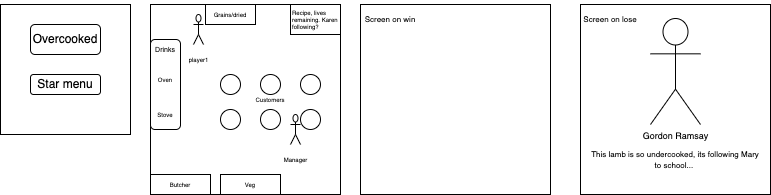

The diagram above was exported from draw.io. Its source (the exported page's mxGraphModel, read from the mxfile embedded in the PNG):
<mxGraphModel dx="1186" dy="588" grid="1" gridSize="10" guides="1" tooltips="1" connect="1" arrows="1" fold="1" page="1" pageScale="1" pageWidth="850" pageHeight="1100" math="0" shadow="0">
  <root>
    <mxCell id="0" />
    <mxCell id="1" parent="0" />
    <mxCell id="hFHzpCQ074M_v_YwMoAW-1" value="" style="whiteSpace=wrap;html=1;aspect=fixed;" parent="1" vertex="1">
      <mxGeometry x="30" y="20" width="130" height="130" as="geometry" />
    </mxCell>
    <mxCell id="hFHzpCQ074M_v_YwMoAW-3" value="Overcooked" style="rounded=1;whiteSpace=wrap;html=1;" parent="1" vertex="1">
      <mxGeometry x="60" y="40" width="70" height="30" as="geometry" />
    </mxCell>
    <mxCell id="hFHzpCQ074M_v_YwMoAW-4" value="Star menu" style="rounded=1;whiteSpace=wrap;html=1;" parent="1" vertex="1">
      <mxGeometry x="60" y="90" width="70" height="20" as="geometry" />
    </mxCell>
    <mxCell id="hFHzpCQ074M_v_YwMoAW-7" value="" style="whiteSpace=wrap;html=1;aspect=fixed;" parent="1" vertex="1">
      <mxGeometry x="180" y="20" width="190" height="190" as="geometry" />
    </mxCell>
    <mxCell id="hFHzpCQ074M_v_YwMoAW-8" value="&lt;p&gt;&lt;br&gt;&lt;/p&gt;" style="rounded=0;whiteSpace=wrap;html=1;align=left;" parent="1" vertex="1">
      <mxGeometry x="320" y="20" width="50" height="30" as="geometry" />
    </mxCell>
    <mxCell id="hFHzpCQ074M_v_YwMoAW-9" value="&lt;font style=&quot;font-size: 6px&quot;&gt;Manager&lt;/font&gt;&lt;br&gt;" style="shape=umlActor;verticalLabelPosition=bottom;verticalAlign=top;html=1;outlineConnect=0;" parent="1" vertex="1">
      <mxGeometry x="320" y="130" width="10" height="30" as="geometry" />
    </mxCell>
    <mxCell id="hFHzpCQ074M_v_YwMoAW-12" value="&lt;font style=&quot;font-size: 6px&quot;&gt;player1&lt;br&gt;&lt;/font&gt;" style="shape=umlActor;verticalLabelPosition=bottom;verticalAlign=top;html=1;outlineConnect=0;" parent="1" vertex="1">
      <mxGeometry x="223" y="30" width="10" height="30" as="geometry" />
    </mxCell>
    <mxCell id="hFHzpCQ074M_v_YwMoAW-15" value="Butcher" style="rounded=0;whiteSpace=wrap;html=1;fontSize=6;" parent="1" vertex="1">
      <mxGeometry x="180" y="190" width="60" height="20" as="geometry" />
    </mxCell>
    <mxCell id="hFHzpCQ074M_v_YwMoAW-16" value="Veg" style="rounded=0;whiteSpace=wrap;html=1;fontSize=6;" parent="1" vertex="1">
      <mxGeometry x="250" y="190" width="60" height="20" as="geometry" />
    </mxCell>
    <mxCell id="hFHzpCQ074M_v_YwMoAW-17" value="" style="rounded=1;whiteSpace=wrap;html=1;fontSize=6;" parent="1" vertex="1">
      <mxGeometry x="180" y="55" width="30" height="90" as="geometry" />
    </mxCell>
    <mxCell id="hFHzpCQ074M_v_YwMoAW-19" value="Stove" style="text;html=1;strokeColor=none;fillColor=none;align=center;verticalAlign=middle;whiteSpace=wrap;rounded=0;fontSize=6;" parent="1" vertex="1">
      <mxGeometry x="165" y="115" width="60" height="30" as="geometry" />
    </mxCell>
    <mxCell id="hFHzpCQ074M_v_YwMoAW-20" value="Oven" style="text;html=1;strokeColor=none;fillColor=none;align=center;verticalAlign=middle;whiteSpace=wrap;rounded=0;fontSize=6;" parent="1" vertex="1">
      <mxGeometry x="165" y="80" width="60" height="30" as="geometry" />
    </mxCell>
    <mxCell id="hFHzpCQ074M_v_YwMoAW-23" value="" style="ellipse;whiteSpace=wrap;html=1;aspect=fixed;fontSize=6;" parent="1" vertex="1">
      <mxGeometry x="250" y="90" width="20" height="20" as="geometry" />
    </mxCell>
    <mxCell id="hFHzpCQ074M_v_YwMoAW-24" value="" style="ellipse;whiteSpace=wrap;html=1;aspect=fixed;fontSize=6;" parent="1" vertex="1">
      <mxGeometry x="290" y="90" width="20" height="20" as="geometry" />
    </mxCell>
    <mxCell id="hFHzpCQ074M_v_YwMoAW-25" value="" style="ellipse;whiteSpace=wrap;html=1;aspect=fixed;fontSize=6;" parent="1" vertex="1">
      <mxGeometry x="330" y="90" width="20" height="20" as="geometry" />
    </mxCell>
    <mxCell id="hFHzpCQ074M_v_YwMoAW-26" value="" style="ellipse;whiteSpace=wrap;html=1;aspect=fixed;fontSize=6;" parent="1" vertex="1">
      <mxGeometry x="250" y="125" width="20" height="20" as="geometry" />
    </mxCell>
    <mxCell id="hFHzpCQ074M_v_YwMoAW-27" value="" style="ellipse;whiteSpace=wrap;html=1;aspect=fixed;fontSize=6;" parent="1" vertex="1">
      <mxGeometry x="290" y="125" width="20" height="20" as="geometry" />
    </mxCell>
    <mxCell id="hFHzpCQ074M_v_YwMoAW-28" value="" style="ellipse;whiteSpace=wrap;html=1;aspect=fixed;fontSize=6;" parent="1" vertex="1">
      <mxGeometry x="330" y="125" width="20" height="20" as="geometry" />
    </mxCell>
    <mxCell id="hFHzpCQ074M_v_YwMoAW-29" value="Customers" style="text;html=1;strokeColor=none;fillColor=none;align=center;verticalAlign=middle;whiteSpace=wrap;rounded=0;fontSize=6;" parent="1" vertex="1">
      <mxGeometry x="270" y="100" width="60" height="30" as="geometry" />
    </mxCell>
    <mxCell id="hFHzpCQ074M_v_YwMoAW-32" value="Grains/dried" style="rounded=0;whiteSpace=wrap;html=1;fontSize=6;" parent="1" vertex="1">
      <mxGeometry x="235" y="20" width="50" height="20" as="geometry" />
    </mxCell>
    <mxCell id="hFHzpCQ074M_v_YwMoAW-33" value="" style="whiteSpace=wrap;html=1;aspect=fixed;" parent="1" vertex="1">
      <mxGeometry x="610" y="20" width="190" height="190" as="geometry" />
    </mxCell>
    <mxCell id="hFHzpCQ074M_v_YwMoAW-36" value="Gordon Ramsay" style="shape=umlActor;verticalLabelPosition=bottom;verticalAlign=top;html=1;outlineConnect=0;fontSize=9;" parent="1" vertex="1">
      <mxGeometry x="680" y="34" width="50" height="106" as="geometry" />
    </mxCell>
    <mxCell id="hFHzpCQ074M_v_YwMoAW-38" value="&lt;font style=&quot;font-size: 8px&quot;&gt;This lamb is so undercooked, its following Mary to school...&amp;nbsp;&lt;/font&gt;" style="text;html=1;strokeColor=none;fillColor=none;align=center;verticalAlign=middle;whiteSpace=wrap;rounded=0;fontSize=9;" parent="1" vertex="1">
      <mxGeometry x="620" y="160" width="170" height="30" as="geometry" />
    </mxCell>
    <mxCell id="hFHzpCQ074M_v_YwMoAW-39" value="Screen on lose" style="text;html=1;strokeColor=none;fillColor=none;align=center;verticalAlign=middle;whiteSpace=wrap;rounded=0;fontSize=8;" parent="1" vertex="1">
      <mxGeometry x="610" y="20" width="60" height="30" as="geometry" />
    </mxCell>
    <mxCell id="hFHzpCQ074M_v_YwMoAW-40" value="" style="whiteSpace=wrap;html=1;aspect=fixed;" parent="1" vertex="1">
      <mxGeometry x="390" y="20" width="190" height="190" as="geometry" />
    </mxCell>
    <mxCell id="hFHzpCQ074M_v_YwMoAW-41" value="Screen on win" style="text;html=1;strokeColor=none;fillColor=none;align=center;verticalAlign=middle;whiteSpace=wrap;rounded=0;fontSize=8;" parent="1" vertex="1">
      <mxGeometry x="390" y="20" width="60" height="30" as="geometry" />
    </mxCell>
    <mxCell id="hFHzpCQ074M_v_YwMoAW-42" value="&lt;span&gt;Recipe, lives remaining. Karen following?&amp;nbsp;&lt;/span&gt;" style="text;html=1;strokeColor=none;fillColor=none;align=left;verticalAlign=middle;whiteSpace=wrap;rounded=0;fontSize=6;" parent="1" vertex="1">
      <mxGeometry x="320" y="20" width="50" height="30" as="geometry" />
    </mxCell>
    <mxCell id="UAxP7uv-Ywx_5xBkahAx-4" value="&lt;font style=&quot;font-size: 7px&quot;&gt;Drinks&lt;/font&gt;" style="text;html=1;strokeColor=none;fillColor=none;align=center;verticalAlign=middle;whiteSpace=wrap;rounded=0;fontSize=8;" parent="1" vertex="1">
      <mxGeometry x="165" y="50" width="60" height="30" as="geometry" />
    </mxCell>
  </root>
</mxGraphModel>